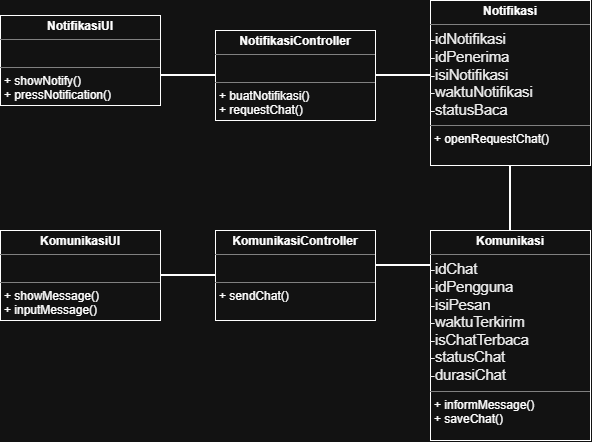

The diagram above was exported from draw.io. Its source (the exported page's mxGraphModel, read from the mxfile embedded in the PNG):
<mxGraphModel dx="1030" dy="658" grid="1" gridSize="10" guides="1" tooltips="1" connect="1" arrows="1" fold="1" page="1" pageScale="1" pageWidth="1169" pageHeight="827" math="0" shadow="0">
  <root>
    <mxCell id="0" />
    <mxCell id="1" parent="0" />
    <mxCell id="iCAMfqRJ91_h5Y9sTPrh-1" parent="1" style="verticalAlign=top;align=left;overflow=fill;html=1;whiteSpace=wrap;" value="&lt;p style=&quot;margin:0px;margin-top:4px;text-align:center;&quot;&gt;&lt;b&gt;NotifikasiController&lt;/b&gt;&lt;/p&gt;&lt;hr size=&quot;1&quot; style=&quot;border-style:solid;&quot;&gt;&lt;p style=&quot;margin:0px;margin-left:4px;&quot;&gt;&lt;br&gt;&lt;/p&gt;&lt;hr size=&quot;1&quot; style=&quot;border-style:solid;&quot;&gt;&lt;p style=&quot;margin:0px;margin-left:4px;&quot;&gt;+ buatNotifikasi()&lt;/p&gt;&lt;p style=&quot;margin:0px;margin-left:4px;&quot;&gt;+ requestChat()&lt;/p&gt;" vertex="1">
      <mxGeometry height="90" width="160" x="425" y="260" as="geometry" />
    </mxCell>
    <mxCell id="MAyahLkkm9GfxTdDtbWz-1" parent="1" style="verticalAlign=top;align=left;overflow=fill;html=1;whiteSpace=wrap;" value="&lt;p style=&quot;margin:0px;margin-top:4px;text-align:center;&quot;&gt;&lt;b&gt;NotifikasiUI&lt;/b&gt;&lt;/p&gt;&lt;hr size=&quot;1&quot; style=&quot;border-style:solid;&quot;&gt;&lt;p style=&quot;margin:0px;margin-left:4px;&quot;&gt;&lt;br&gt;&lt;/p&gt;&lt;hr size=&quot;1&quot; style=&quot;border-style:solid;&quot;&gt;&lt;p style=&quot;margin:0px;margin-left:4px;&quot;&gt;+ showNotify()&lt;/p&gt;&lt;p style=&quot;margin:0px;margin-left:4px;&quot;&gt;+ pressNotification()&lt;/p&gt;" vertex="1">
      <mxGeometry height="90" width="160" x="210" y="245" as="geometry" />
    </mxCell>
    <mxCell id="MAyahLkkm9GfxTdDtbWz-2" parent="1" style="verticalAlign=top;align=left;overflow=fill;html=1;whiteSpace=wrap;" value="&lt;p style=&quot;margin:0px;margin-top:4px;text-align:center;&quot;&gt;&lt;b&gt;Notifikasi&lt;/b&gt;&lt;/p&gt;&lt;hr size=&quot;1&quot; style=&quot;border-style:solid;&quot;&gt;&lt;p dir=&quot;ltr&quot; style=&quot;line-height:1.2;margin-top:0pt;margin-bottom:0pt;&quot;&gt;&lt;span style=&quot;font-size: 11pt; font-family: Arial, sans-serif; color: rgb(0, 0, 0); background-color: transparent; font-weight: 400; font-style: normal; font-variant: normal; text-decoration: none; vertical-align: baseline; white-space: pre-wrap;&quot;&gt;-idNotifikasi&lt;/span&gt;&lt;/p&gt;&lt;p dir=&quot;ltr&quot; style=&quot;line-height:1.2;margin-top:0pt;margin-bottom:0pt;&quot;&gt;&lt;span style=&quot;font-size: 11pt; font-family: Arial, sans-serif; color: rgb(0, 0, 0); background-color: transparent; font-weight: 400; font-style: normal; font-variant: normal; text-decoration: none; vertical-align: baseline; white-space: pre-wrap;&quot;&gt;-idPenerima&lt;/span&gt;&lt;/p&gt;&lt;p dir=&quot;ltr&quot; style=&quot;line-height:1.2;margin-top:0pt;margin-bottom:0pt;&quot;&gt;&lt;span style=&quot;font-size: 11pt; font-family: Arial, sans-serif; color: rgb(0, 0, 0); background-color: transparent; font-weight: 400; font-style: normal; font-variant: normal; text-decoration: none; vertical-align: baseline; white-space: pre-wrap;&quot;&gt;-isiNotifikasi&lt;/span&gt;&lt;/p&gt;&lt;p dir=&quot;ltr&quot; style=&quot;line-height:1.2;margin-top:0pt;margin-bottom:0pt;&quot;&gt;&lt;span style=&quot;font-size: 11pt; font-family: Arial, sans-serif; color: rgb(0, 0, 0); background-color: transparent; font-weight: 400; font-style: normal; font-variant: normal; text-decoration: none; vertical-align: baseline; white-space: pre-wrap;&quot;&gt;-waktuNotifikasi&lt;/span&gt;&lt;/p&gt;&lt;p style=&quot;margin:0px;margin-left:4px;&quot;&gt;&lt;span id=&quot;docs-internal-guid-9c13ba2e-7fff-061c-b88f-1565ba9915de&quot;&gt;&lt;/span&gt;&lt;/p&gt;&lt;p dir=&quot;ltr&quot; style=&quot;line-height:1.2;margin-top:0pt;margin-bottom:0pt;&quot;&gt;&lt;span style=&quot;font-size: 11pt; font-family: Arial, sans-serif; color: rgb(0, 0, 0); background-color: transparent; font-weight: 400; font-style: normal; font-variant: normal; text-decoration: none; vertical-align: baseline; white-space: pre-wrap;&quot;&gt;-statusBaca&lt;/span&gt;&lt;/p&gt;&lt;hr size=&quot;1&quot; style=&quot;border-style:solid;&quot;&gt;&lt;p style=&quot;margin:0px;margin-left:4px;&quot;&gt;+ openRequestChat()&lt;/p&gt;&lt;p style=&quot;margin:0px;margin-left:4px;&quot;&gt;&lt;br&gt;&lt;/p&gt;" vertex="1">
      <mxGeometry height="165" width="160" x="640" y="230" as="geometry" />
    </mxCell>
    <mxCell id="iFG4s_Al015LWLaDeumI-1" parent="1" style="line;strokeWidth=2;html=1;" value="" vertex="1">
      <mxGeometry height="10" width="55" x="370" y="300" as="geometry" />
    </mxCell>
    <mxCell id="iFG4s_Al015LWLaDeumI-2" parent="1" style="line;strokeWidth=2;html=1;" value="" vertex="1">
      <mxGeometry height="10" width="55" x="585" y="300" as="geometry" />
    </mxCell>
    <mxCell id="B0bk37ym8d5tpiOB4-K5-1" parent="1" style="verticalAlign=top;align=left;overflow=fill;html=1;whiteSpace=wrap;" value="&lt;p style=&quot;margin:0px;margin-top:4px;text-align:center;&quot;&gt;&lt;b&gt;Komunikasi&lt;/b&gt;&lt;/p&gt;&lt;hr size=&quot;1&quot; style=&quot;border-style:solid;&quot;&gt;&lt;p dir=&quot;ltr&quot; style=&quot;line-height:1.2;margin-top:0pt;margin-bottom:0pt;&quot;&gt;&lt;span style=&quot;font-size: 11pt; font-family: Arial, sans-serif; color: rgb(0, 0, 0); background-color: transparent; font-weight: 400; font-style: normal; font-variant: normal; text-decoration: none; vertical-align: baseline; white-space: pre-wrap;&quot;&gt;-idChat&lt;/span&gt;&lt;/p&gt;&lt;p dir=&quot;ltr&quot; style=&quot;line-height:1.2;margin-top:0pt;margin-bottom:0pt;&quot;&gt;&lt;span style=&quot;font-size: 11pt; font-family: Arial, sans-serif; color: rgb(0, 0, 0); background-color: transparent; font-weight: 400; font-style: normal; font-variant: normal; text-decoration: none; vertical-align: baseline; white-space: pre-wrap;&quot;&gt;-idPengguna&lt;/span&gt;&lt;/p&gt;&lt;p dir=&quot;ltr&quot; style=&quot;line-height:1.2;margin-top:0pt;margin-bottom:0pt;&quot;&gt;&lt;span style=&quot;font-size: 11pt; font-family: Arial, sans-serif; color: rgb(0, 0, 0); background-color: transparent; font-weight: 400; font-style: normal; font-variant: normal; text-decoration: none; vertical-align: baseline; white-space: pre-wrap;&quot;&gt;-isiPesan&lt;/span&gt;&lt;/p&gt;&lt;p dir=&quot;ltr&quot; style=&quot;line-height:1.2;margin-top:0pt;margin-bottom:0pt;&quot;&gt;&lt;span style=&quot;font-size: 11pt; font-family: Arial, sans-serif; color: rgb(0, 0, 0); background-color: transparent; font-weight: 400; font-style: normal; font-variant: normal; text-decoration: none; vertical-align: baseline; white-space: pre-wrap;&quot;&gt;-waktuTerkirim&lt;/span&gt;&lt;/p&gt;&lt;p dir=&quot;ltr&quot; style=&quot;line-height:1.2;margin-top:0pt;margin-bottom:0pt;&quot;&gt;&lt;span style=&quot;font-size: 11pt; font-family: Arial, sans-serif; color: rgb(0, 0, 0); background-color: transparent; font-weight: 400; font-style: normal; font-variant: normal; text-decoration: none; vertical-align: baseline; white-space: pre-wrap;&quot;&gt;-isChatTerbaca&lt;/span&gt;&lt;/p&gt;&lt;p dir=&quot;ltr&quot; style=&quot;line-height:1.2;margin-top:0pt;margin-bottom:0pt;&quot;&gt;&lt;span style=&quot;font-size: 11pt; font-family: Arial, sans-serif; color: rgb(0, 0, 0); background-color: transparent; font-weight: 400; font-style: normal; font-variant: normal; text-decoration: none; vertical-align: baseline; white-space: pre-wrap;&quot;&gt;-statusChat&lt;/span&gt;&lt;/p&gt;&lt;p style=&quot;margin:0px;margin-left:4px;&quot;&gt;&lt;span id=&quot;docs-internal-guid-8f7b92d3-7fff-8888-68d2-7ef7519279d2&quot;&gt;&lt;/span&gt;&lt;/p&gt;&lt;p dir=&quot;ltr&quot; style=&quot;line-height:1.2;margin-top:0pt;margin-bottom:0pt;&quot;&gt;&lt;span style=&quot;font-size: 11pt; font-family: Arial, sans-serif; color: rgb(0, 0, 0); background-color: transparent; font-weight: 400; font-style: normal; font-variant: normal; text-decoration: none; vertical-align: baseline; white-space: pre-wrap;&quot;&gt;-durasiChat&lt;/span&gt;&lt;/p&gt;&lt;hr size=&quot;1&quot; style=&quot;border-style:solid;&quot;&gt;&lt;p style=&quot;margin:0px;margin-left:4px;&quot;&gt;+ informMessage()&lt;/p&gt;&lt;p style=&quot;margin:0px;margin-left:4px;&quot;&gt;+ saveChat()&lt;/p&gt;&lt;p style=&quot;margin:0px;margin-left:4px;&quot;&gt;&lt;br&gt;&lt;/p&gt;" vertex="1">
      <mxGeometry height="210" width="160" x="640" y="460" as="geometry" />
    </mxCell>
    <mxCell id="B0bk37ym8d5tpiOB4-K5-2" parent="1" style="verticalAlign=top;align=left;overflow=fill;html=1;whiteSpace=wrap;" value="&lt;p style=&quot;margin:0px;margin-top:4px;text-align:center;&quot;&gt;&lt;b&gt;KomunikasiController&lt;/b&gt;&lt;/p&gt;&lt;hr size=&quot;1&quot; style=&quot;border-style:solid;&quot;&gt;&lt;p style=&quot;margin:0px;margin-left:4px;&quot;&gt;&lt;br&gt;&lt;/p&gt;&lt;hr size=&quot;1&quot; style=&quot;border-style:solid;&quot;&gt;&lt;p style=&quot;margin:0px;margin-left:4px;&quot;&gt;+ sendChat()&lt;/p&gt;&lt;p style=&quot;margin:0px;margin-left:4px;&quot;&gt;&lt;br&gt;&lt;/p&gt;" vertex="1">
      <mxGeometry height="90" width="160" x="425" y="460" as="geometry" />
    </mxCell>
    <mxCell id="B0bk37ym8d5tpiOB4-K5-3" parent="1" style="verticalAlign=top;align=left;overflow=fill;html=1;whiteSpace=wrap;" value="&lt;p style=&quot;margin:0px;margin-top:4px;text-align:center;&quot;&gt;&lt;b&gt;KomunikasiUI&lt;/b&gt;&lt;/p&gt;&lt;hr size=&quot;1&quot; style=&quot;border-style:solid;&quot;&gt;&lt;p style=&quot;margin:0px;margin-left:4px;&quot;&gt;&lt;br&gt;&lt;/p&gt;&lt;hr size=&quot;1&quot; style=&quot;border-style:solid;&quot;&gt;&lt;p style=&quot;margin:0px;margin-left:4px;&quot;&gt;+ showMessage()&lt;/p&gt;&lt;p style=&quot;margin:0px;margin-left:4px;&quot;&gt;+ inputMessage()&lt;/p&gt;" vertex="1">
      <mxGeometry height="90" width="160" x="210" y="460" as="geometry" />
    </mxCell>
    <mxCell id="B0bk37ym8d5tpiOB4-K5-4" parent="1" style="line;strokeWidth=2;html=1;direction=south;" value="" vertex="1">
      <mxGeometry height="65" width="10" x="715" y="395" as="geometry" />
    </mxCell>
    <mxCell id="B0bk37ym8d5tpiOB4-K5-5" parent="1" style="line;strokeWidth=2;html=1;" value="" vertex="1">
      <mxGeometry height="10" width="55" x="585" y="490" as="geometry" />
    </mxCell>
    <mxCell id="B0bk37ym8d5tpiOB4-K5-6" parent="1" style="line;strokeWidth=2;html=1;" value="" vertex="1">
      <mxGeometry height="10" width="55" x="370" y="500" as="geometry" />
    </mxCell>
  </root>
</mxGraphModel>